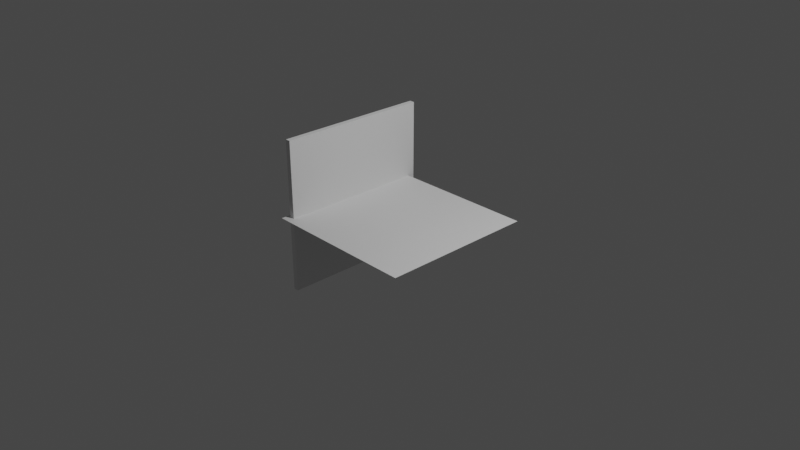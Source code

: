 # Source: game.blend  (saved by Blender 3.3.6; exported with 4.5.12 LTS)
import bpy
from mathutils import Matrix  # noqa: F401  (used for matrix-valued properties, if any)

bpy.ops.wm.read_factory_settings(use_empty=True)
scene = bpy.context.scene
scene.name = 'Scene'

# ---- collections
col_collection = bpy.data.collections.new('Collection'); scene.collection.children.link(col_collection)
col_walkmesh = bpy.data.collections.new('WalkMesh'); scene.collection.children.link(col_walkmesh)
col_objects = bpy.data.collections.new('Objects'); scene.collection.children.link(col_objects)

# ---- world
world_world = bpy.data.worlds.new('World'); scene.world = world_world
world_world.use_nodes = True; world_world.node_tree.nodes.clear()
_N = world_world.node_tree.nodes; _L = world_world.node_tree.links
n0 = _N.new('ShaderNodeOutputWorld'); n0.name = 'World Output'; n0.location = (300, 300)
n1 = _N.new('ShaderNodeBackground'); n1.name = 'Background'; n1.location = (10, 300)
n1.inputs[0].default_value = (0.05088, 0.05088, 0.05088, 1.0)
_L.new(n1.outputs[0], n0.inputs[0])
n0.is_active_output = True
world_world.color = (0.05088, 0.05088, 0.05088)
world_world.use_sun_shadow = False
world_world.sun_shadow_jitter_overblur = 0.0

# ---- cameras
cam_camera = bpy.data.cameras.new('Camera')
cam_camera.sensor_fit = 'VERTICAL'
cam_camera.clip_end = 100.0
cam_camera.ortho_scale = 7.314

# ---- lights
light_light = bpy.data.lights.new('Light', 'POINT')
light_light.transmission_factor = 0.0
light_light.energy = 1000.0
light_light.shadow_soft_size = 0.1
light_light.shadow_maximum_resolution = 0.006
light_light.use_absolute_resolution = True

# ---- meshes
me_walkmesh = bpy.data.meshes.new('WalkMesh')
me_walkmesh.from_pydata([(-1.0, -1.0, 0.0), (1.0, -1.0, 0.0), (-1.0, 1.0, 0.0), (1.0, 1.0, 0.0)], [], [(1, 2, 0), (1, 3, 2)])
_uv = me_walkmesh.uv_layers.new(name='UVMap')
_uv.uv.foreach_set('vector', [1.0, 0.0, 0.0, 1.0, 0.0, 0.0, 1.0, 0.0, 1.0, 1.0, 0.0, 1.0])
_ca = me_walkmesh.color_attributes.new('Col', 'BYTE_COLOR', 'CORNER')
_ca.data.foreach_set('color', [0.0, 0.05951, 1.0, 1.0, 0.0, 0.05951, 1.0, 1.0, 0.0, 0.05951, 1.0, 1.0, 0.0, 0.05951, 1.0, 1.0, 0.0, 0.05951, 1.0, 1.0, 0.0, 0.05951, 1.0, 1.0])
me_walkmesh.update()
me_cube_001 = bpy.data.meshes.new('Cube.001')
me_cube_001.from_pydata([(-1.0, -1.0, -1.0), (-1.0, -1.0, 1.0), (-1.0, 1.0, -1.0), (-1.0, 1.0, 1.0), (1.0, -1.0, -1.0), (1.0, -1.0, 1.0), (1.0, 1.0, -1.0), (1.0, 1.0, 1.0)], [], [(0, 1, 3, 2), (2, 3, 7, 6), (6, 7, 5, 4), (4, 5, 1, 0), (2, 6, 4, 0), (7, 3, 1, 5)])
_uv = me_cube_001.uv_layers.new(name='UVMap')
_uv.uv.foreach_set('vector', [0.375, 0.0, 0.625, 0.0, 0.625, 0.25, 0.375, 0.25, 0.375, 0.25, 0.625, 0.25, 0.625, 0.5, 0.375, 0.5, 0.375, 0.5, 0.625, 0.5, 0.625, 0.75, 0.375, 0.75, 0.375, 0.75, 0.625, 0.75, 0.625, 1.0, 0.375, 1.0, 0.125, 0.5, 0.375, 0.5, 0.375, 0.75, 0.125, 0.75, 0.625, 0.5, 0.875, 0.5, 0.875, 0.75, 0.625, 0.75])
me_cube_001.update()

# ---- objects
ob_light = bpy.data.objects.new('Light', light_light)
ob_camera = bpy.data.objects.new('Camera', cam_camera)
ob_walkmesh = bpy.data.objects.new('WalkMesh', me_walkmesh)
ob_cube = bpy.data.objects.new('Cube', me_cube_001)

# ---- transforms, parenting, visibility, modifiers, constraints
ob_light.location = (4.076, 1.005, 5.904)
ob_light.rotation_euler = (0.6503, 0.05522, 1.866)
ob_light.lock_rotations_4d = False
ob_light.empty_display_type = 'ARROWS'
ob_light.color = (0.0, 0.0, 0.0, 0.0)
ob_light.lineart.crease_threshold = 0.0
ob_camera.location = (7.359, -6.926, 4.958)
ob_camera.rotation_euler = (1.109, 0.0, 0.8149)
ob_camera.lock_rotations_4d = False
ob_camera.empty_display_type = 'ARROWS'
ob_camera.color = (0.0, 0.0, 0.0, 0.0)
ob_camera.display_type = 'WIRE'
ob_camera.lineart.crease_threshold = 0.0
ob_walkmesh.location = (0.0, 0.0, 0.0)
ob_cube.location = (-0.924, 0.09471, 0.0)
ob_cube.scale = (0.03342, 1.0, 1.0)

# ---- collection membership
col_collection.objects.link(ob_light)
col_collection.objects.link(ob_camera)
col_walkmesh.objects.link(ob_walkmesh)
col_objects.objects.link(ob_cube)

# ---- scene / render settings (as saved in the file)
scene.camera = ob_camera
scene.frame_start = 1; scene.frame_end = 250; scene.frame_set(1)
scene.render.engine = 'BLENDER_EEVEE_NEXT'
scene.cycles.sampling_pattern = 'TABULATED_SOBOL'
scene.cycles.use_light_tree = False
scene.view_settings.view_transform = 'Filmic'
bpy.context.view_layer.update()
